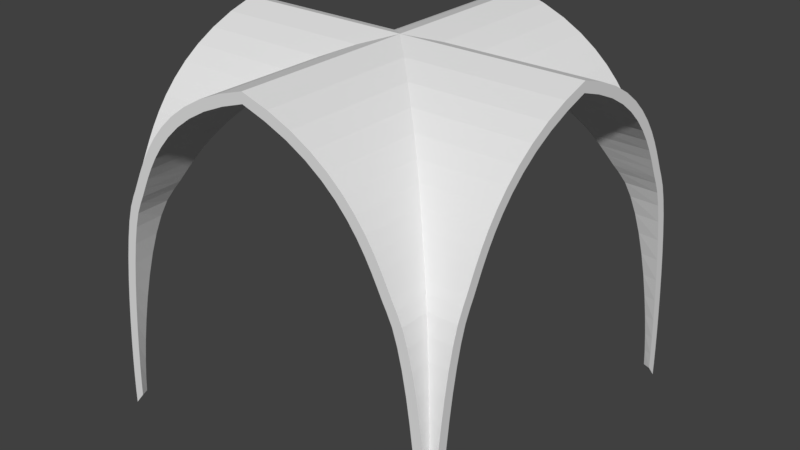 # Source: Church_Vault_8x8.blend  (saved by Blender 2.79.0; exported with 4.5.12 LTS)
import bpy
from mathutils import Matrix  # noqa: F401  (used for matrix-valued properties, if any)

bpy.ops.wm.read_factory_settings(use_empty=True)
scene = bpy.context.scene
scene.name = 'Scene'

# ---- collections
col_collection_1 = bpy.data.collections.new('Collection 1'); scene.collection.children.link(col_collection_1)

# ---- world
world_world = bpy.data.worlds.new('World'); scene.world = world_world
world_world.color = (0.05088, 0.05088, 0.05088)
world_world.use_sun_shadow = False
world_world.sun_shadow_jitter_overblur = 0.0
world_world.cycles.sampling_method = 'MANUAL'

# ---- meshes
me_cubeziercurve_001 = bpy.data.meshes.new('CUBezierCurve.001')
me_cubeziercurve_001.from_pydata([(-7.612, -4.0, 0.5007), (-7.405, -4.0, 0.9785), (-7.174, -4.0, 1.385), (-6.925, -4.0, 1.728), (-6.665, -4.0, 2.016), (-6.399, -4.0, 2.255), (-6.134, -4.0, 2.453), (-5.875, -4.0, 2.617), (-5.628, -4.0, 2.753), (-5.399, -4.0, 2.868), (-5.192, -4.0, 2.969), (-5.026, -4.0, 3.058), (-4.784, -4.0, 3.171), (-4.459, -4.0, 3.274), (-4.058, -4.0, 3.37), (-3.601, -4.0, 3.456), (-3.107, -4.0, 3.532), (-2.591, -4.0, 3.599), (-2.072, -4.0, 3.654), (-1.565, -4.0, 3.7), (-1.088, -4.0, 3.735), (-0.6565, -4.0, 3.76), (-0.2855, -4.0, 3.775), (-7.78, -4.0, 0.0003841), (-7.612, -4.0, -0.4999), (-7.405, -4.0, -0.9778), (-7.174, -4.0, -1.384), (-6.925, -4.0, -1.728), (-6.665, -4.0, -2.015), (-6.399, -4.0, -2.255), (-6.134, -4.0, -2.453), (-5.875, -4.0, -2.616), (-5.629, -4.0, -2.752), (-5.399, -4.0, -2.867), (-5.192, -4.0, -2.969), (-5.027, -4.0, -3.058), (-4.784, -4.0, -3.17), (-4.459, -4.0, -3.273), (-4.058, -4.0, -3.369), (-3.602, -4.0, -3.456), (-3.107, -4.0, -3.532), (-2.592, -4.0, -3.598), (-2.072, -4.0, -3.654), (-1.566, -4.0, -3.7), (-1.088, -4.0, -3.735), (-0.6569, -4.0, -3.76), (-0.2859, -4.0, -3.775), (-0.000195, 4.0, -4.0), (-7.612, 4.0, 0.5007), (-7.405, 4.0, 0.9785), (-7.174, 4.0, 1.385), (-6.925, 4.0, 1.728), (-6.665, 4.0, 2.016), (-6.4, 4.0, 2.255), (-6.134, 4.0, 2.453), (-5.876, 4.0, 2.617), (-5.629, 4.0, 2.753), (-5.399, 4.0, 2.868), (-5.192, 4.0, 2.969), (-5.027, 4.0, 3.058), (-4.784, 4.0, 3.171), (-4.459, 4.0, 3.274), (-4.059, 4.0, 3.37), (-3.602, 4.0, 3.456), (-3.107, 4.0, 3.532), (-2.592, 4.0, 3.599), (-2.072, 4.0, 3.654), (-1.566, 4.0, 3.7), (-1.088, 4.0, 3.735), (-0.6569, 4.0, 3.76), (-0.2859, 4.0, 3.775), (-7.78, 4.0, 0.0003831), (-7.612, 4.0, -0.4999), (-7.405, 4.0, -0.9778), (-7.174, 4.0, -1.384), (-6.925, 4.0, -1.728), (-6.665, 4.0, -2.015), (-6.4, 4.0, -2.255), (-6.135, 4.0, -2.453), (-5.876, 4.0, -2.616), (-5.629, 4.0, -2.752), (-5.4, 4.0, -2.867), (-5.193, 4.0, -2.969), (-5.027, 4.0, -3.058), (-4.784, 4.0, -3.17), (-4.46, 4.0, -3.273), (-4.059, 4.0, -3.369), (-3.602, 4.0, -3.456), (-3.107, 4.0, -3.532), (-2.592, 4.0, -3.598), (-2.073, 4.0, -3.654), (-1.566, 4.0, -3.7), (-1.089, 4.0, -3.735), (-0.6573, 4.0, -3.76), (-0.2863, 4.0, -3.775), (-7.612, 0.5003, 4.0), (-7.405, 0.9781, 4.0), (-7.174, 1.385, 4.0), (-6.925, 1.728, 4.0), (-6.665, 2.016, 4.0), (-6.399, 2.255, 4.0), (-6.134, 2.453, 4.0), (-5.875, 2.617, 4.0), (-5.629, 2.753, 4.0), (-5.399, 2.867, 4.0), (-5.192, 2.969, 4.0), (-5.027, 3.058, 4.0), (-4.784, 3.171, 4.0), (-4.459, 3.274, 4.0), (-4.059, 3.369, 4.0), (-3.602, 3.456, 4.0), (-3.107, 3.532, 4.0), (-2.592, 3.598, 4.0), (-2.072, 3.654, 4.0), (-1.566, 3.7, 4.0), (-1.088, 3.735, 4.0), (-0.6569, 3.76, 4.0), (-0.2859, 3.775, 4.0), (-7.78, 6.517e-07, 4.0), (-7.612, -0.5003, 4.0), (-7.405, -0.9781, 4.0), (-7.174, -1.385, 4.0), (-6.925, -1.728, 4.0), (-6.665, -2.016, 4.0), (-6.399, -2.255, 4.0), (-6.134, -2.453, 4.0), (-5.875, -2.617, 4.0), (-5.629, -2.753, 4.0), (-5.399, -2.867, 4.0), (-5.192, -2.969, 4.0), (-5.027, -3.058, 4.0), (-4.784, -3.171, 4.0), (-4.459, -3.274, 4.0), (-4.059, -3.369, 4.0), (-3.602, -3.456, 4.0), (-3.107, -3.532, 4.0), (-2.592, -3.598, 4.0), (-2.072, -3.654, 4.0), (-1.566, -3.7, 4.0), (-1.088, -3.735, 4.0), (-0.6569, -3.76, 4.0), (-0.2859, -3.775, 4.0), (-0.2822, -3.84, -3.84), (-7.612, 0.5003, -4.0), (-7.405, 0.9781, -4.0), (-7.174, 1.385, -4.0), (-6.925, 1.728, -4.0), (-6.665, 2.016, -4.0), (-6.399, 2.255, -4.0), (-6.134, 2.453, -4.0), (-5.875, 2.617, -4.0), (-5.629, 2.753, -4.0), (-5.399, 2.867, -4.0), (-5.192, 2.969, -4.0), (-5.027, 3.058, -4.0), (-4.784, 3.171, -4.0), (-4.459, 3.274, -4.0), (-4.059, 3.369, -4.0), (-3.602, 3.456, -4.0), (-3.107, 3.532, -4.0), (-2.592, 3.598, -4.0), (-2.072, 3.654, -4.0), (-1.566, 3.7, -4.0), (-1.088, 3.735, -4.0), (-0.6569, 3.76, -4.0), (-0.2859, 3.775, -4.0), (-7.78, -6.517e-07, -4.0), (-7.612, -0.5003, -4.0), (-7.405, -0.9781, -4.0), (-7.174, -1.385, -4.0), (-6.925, -1.728, -4.0), (-6.665, -2.016, -4.0), (-6.399, -2.255, -4.0), (-6.134, -2.453, -4.0), (-5.875, -2.617, -4.0), (-5.629, -2.753, -4.0), (-5.399, -2.867, -4.0), (-5.192, -2.969, -4.0), (-5.027, -3.058, -4.0), (-4.784, -3.171, -4.0), (-4.459, -3.274, -4.0), (-4.059, -3.369, -4.0), (-3.602, -3.456, -4.0), (-3.107, -3.532, -4.0), (-2.592, -3.598, -4.0), (-2.072, -3.654, -4.0), (-1.566, -3.7, -4.0), (-1.088, -3.735, -4.0), (-0.6569, -3.76, -4.0), (-0.2859, -3.775, -4.0), (-3.587, -3.522, -3.521), (-3.585, 3.523, -3.521), (-3.589, 3.521, -3.522), (-3.589, -3.522, 3.521), (-3.584, -3.521, 3.523), (-3.587, 3.522, 3.522), (-4.04, 3.436, 3.436), (-4.043, -3.436, 3.435), (-4.037, 3.438, -3.435), (-4.04, -3.436, -3.436), (-4.044, 3.434, -3.436), (-4.037, -3.435, 3.438), (-4.436, 3.341, 3.341), (-4.442, -3.34, 3.339), (-4.436, -3.341, -3.341), (-4.432, 3.344, -3.34), (-4.442, 3.339, -3.34), (-4.432, -3.34, 3.345), (-4.755, 3.241, 3.241), (-4.764, -3.238, 3.237), (-4.749, 3.246, -3.24), (-4.764, 3.237, -3.237), (-4.755, -3.241, -3.24), (-4.996, 3.129, 3.129), (-5.0, -3.126, 3.127), (-4.749, -3.24, 3.247), (-4.994, 3.131, -3.128), (-4.996, -3.129, -3.128), (-5.0, 3.127, -3.126), (-4.994, -3.128, 3.131), (-5.165, 3.038, 3.039), (-5.162, -3.041, 3.038), (-5.162, 3.038, -3.041), (-5.166, 3.038, -3.037), (-5.165, -3.038, -3.038), (-5.166, -3.037, 3.038), (-5.371, 2.937, 2.938), (-5.371, -2.937, 2.937), (-5.371, 2.938, -2.937), (-5.371, -2.937, -2.937), (-5.371, 2.937, -2.937), (-5.37, -2.937, 2.938), (-5.599, 2.823, 2.823), (-5.601, -2.822, 2.822), (-5.601, 2.822, -2.821), (-5.598, 2.825, -2.823), (-5.599, -2.823, -2.823), (-5.597, -2.823, 2.825), (-5.845, 2.688, 2.688), (-5.848, -2.685, 2.686), (-5.843, 2.69, -2.687), (-5.845, -2.688, -2.687), (-5.848, 2.686, -2.685), (-6.103, 2.524, 2.525), (-6.108, -2.52, 2.523), (-5.843, -2.688, 2.691), (-6.102, 2.527, -2.524), (-6.103, -2.524, -2.524), (-6.108, 2.522, -2.52), (-6.37, 2.325, 2.326), (-6.374, -2.32, 2.324), (-6.101, -2.524, 2.528), (-6.368, 2.329, -2.325), (-6.375, 2.323, -2.32), (-6.37, -2.325, -2.325), (-6.368, -2.325, 2.329), (-6.639, 2.084, 2.084), (-6.643, -2.077, 2.082), (-6.637, 2.087, -2.084), (-6.643, 2.082, -2.077), (-6.639, -2.084, -2.083), (-6.903, 1.792, 1.792), (-6.907, -1.784, 1.791), (-6.637, -2.084, 2.088), (-6.907, 1.79, -1.784), (-6.902, 1.796, -1.792), (-6.903, -1.792, -1.792), (-6.902, -1.792, 1.796), (-7.157, 1.442, 1.443), (-7.16, -1.434, 1.441), (-7.156, 1.446, -1.442), (-7.157, -1.442, -1.442), (-7.16, 1.441, -1.434), (-7.393, 1.027, 1.028), (-7.395, -1.019, 1.027), (-7.156, -1.443, 1.446), (-7.392, 1.031, -1.027), (-7.393, -1.027, -1.027), (-7.395, 1.027, -1.019), (-7.604, 0.5409, 0.5413), (-7.605, -0.5385, 0.5359), (-7.392, -1.028, 1.031), (-7.604, -0.5493, 0.536), (-7.604, 0.5356, -0.5489), (-7.604, -0.5409, -0.5405), (-7.605, 0.5355, -0.5382), (-7.78, 0.0, 0.0003903), (-2.58, 3.664, -3.663), (-2.581, -3.664, -3.663), (-3.094, 3.598, 3.598), (-3.096, -3.598, 3.597), (-2.581, 3.664, 3.664), (-2.58, -3.663, 3.664), (-2.582, -3.664, 3.663), (-3.094, -3.598, -3.597), (-3.093, 3.599, -3.597), (-3.096, 3.597, -3.598), (-3.093, -3.597, 3.599), (-1.557, 3.765, -3.764), (-1.559, 3.764, -3.765), (-1.558, -3.765, -3.765), (-2.063, 3.719, 3.719), (-2.064, -3.719, 3.719), (-1.558, 3.765, 3.765), (-1.557, -3.764, 3.765), (-1.559, -3.765, 3.764), (-2.062, 3.72, -3.719), (-2.063, -3.719, -3.719), (-2.065, 3.719, -3.719), (-2.062, -3.719, 3.72), (-2.583, 3.663, -3.664), (-0.6538, 3.824, -3.825), (-0.6514, 3.825, -3.824), (-0.6524, -3.825, -3.825), (-0.6524, 3.825, 3.825), (-0.6511, -3.824, 3.825), (-0.6534, -3.825, 3.824), (-1.082, 3.8, 3.8), (-1.083, -3.8, 3.799), (-1.081, 3.8, -3.799), (-1.082, -3.8, -3.8), (-1.083, 3.799, -3.8), (-1.081, -3.799, 3.8), (-0.2859, 3.775, -3.995), (-0.2822, 3.84, 3.84), (-0.2855, -3.995, 3.775), (-0.2832, 3.8, -3.894), (-0.2822, -3.84, -3.84), (-0.2828, -3.894, 3.8), (-7.818, -4.0, 0.5776), (-7.602, -4.0, 1.077), (-7.359, -4.0, 1.504), (-7.096, -4.0, 1.867), (-6.82, -4.0, 2.172), (-6.539, -4.0, 2.425), (-6.259, -4.0, 2.635), (-5.987, -4.0, 2.806), (-5.731, -4.0, 2.948), (-5.497, -4.0, 3.065), (-5.292, -4.0, 3.165), (-5.125, -4.0, 3.255), (-4.863, -4.0, 3.376), (-4.518, -4.0, 3.486), (-4.104, -4.0, 3.585), (-3.639, -4.0, 3.673), (-3.137, -4.0, 3.75), (-2.617, -4.0, 3.817), (-2.093, -4.0, 3.873), (-1.583, -4.0, 3.919), (-1.102, -4.0, 3.955), (-0.6673, -4.0, 3.98), (-0.2944, -4.0, 3.995), (0.0001953, -4.0, 4.0), (-8.0, -4.0, 0.0003908), (-7.818, -4.0, -0.5768), (-7.602, -4.0, -1.076), (-7.359, -4.0, -1.503), (-7.096, -4.0, -1.866), (-6.82, -4.0, -2.171), (-6.539, -4.0, -2.425), (-6.259, -4.0, -2.634), (-5.987, -4.0, -2.806), (-5.731, -4.0, -2.947), (-5.497, -4.0, -3.064), (-5.293, -4.0, -3.165), (-5.125, -4.0, -3.255), (-4.864, -4.0, -3.375), (-4.518, -4.0, -3.485), (-4.105, -4.0, -3.584), (-3.639, -4.0, -3.672), (-3.138, -4.0, -3.75), (-2.617, -4.0, -3.817), (-2.094, -4.0, -3.873), (-1.584, -4.0, -3.919), (-1.103, -4.0, -3.955), (-0.6677, -4.0, -3.98), (-0.2948, -4.0, -3.995), (-0.000195, -4.0, -4.0), (-7.818, 4.0, 0.5776), (-7.602, 4.0, 1.077), (-7.359, 4.0, 1.504), (-7.096, 4.0, 1.867), (-6.821, 4.0, 2.172), (-6.539, 4.0, 2.425), (-6.259, 4.0, 2.635), (-5.987, 4.0, 2.806), (-5.731, 4.0, 2.948), (-5.497, 4.0, 3.065), (-5.293, 4.0, 3.165), (-5.125, 4.0, 3.255), (-4.864, 4.0, 3.376), (-4.518, 4.0, 3.486), (-4.105, 4.0, 3.585), (-3.639, 4.0, 3.673), (-3.138, 4.0, 3.75), (-2.617, 4.0, 3.817), (-2.094, 4.0, 3.873), (-1.584, 4.0, 3.919), (-1.103, 4.0, 3.955), (-0.6677, 4.0, 3.98), (-0.2948, 4.0, 3.995), (-8.0, 4.0, 0.0003898), (-7.818, 4.0, -0.5768), (-7.602, 4.0, -1.076), (-7.359, 4.0, -1.503), (-7.096, 4.0, -1.866), (-6.821, 4.0, -2.171), (-6.539, 4.0, -2.425), (-6.259, 4.0, -2.634), (-5.988, 4.0, -2.806), (-5.731, 4.0, -2.947), (-5.498, 4.0, -3.064), (-5.293, 4.0, -3.165), (-5.125, 4.0, -3.255), (-4.864, 4.0, -3.375), (-4.519, 4.0, -3.485), (-4.105, 4.0, -3.584), (-3.639, 4.0, -3.672), (-3.138, 4.0, -3.75), (-2.618, 4.0, -3.817), (-2.094, 4.0, -3.873), (-1.584, 4.0, -3.919), (-1.103, 4.0, -3.955), (-0.6681, 4.0, -3.98), (-0.2952, 4.0, -3.995), (-7.818, 0.5772, 4.0), (-7.602, 1.076, 4.0), (-7.359, 1.504, 4.0), (-7.096, 1.867, 4.0), (-6.82, 2.171, 4.0), (-6.539, 2.425, 4.0), (-6.259, 2.634, 4.0), (-5.987, 2.806, 4.0), (-5.731, 2.947, 4.0), (-5.497, 3.065, 4.0), (-5.293, 3.165, 4.0), (-5.125, 3.255, 4.0), (-4.864, 3.376, 4.0), (-4.518, 3.486, 4.0), (-4.105, 3.585, 4.0), (-3.639, 3.673, 4.0), (-3.138, 3.75, 4.0), (-2.617, 3.817, 4.0), (-2.094, 3.873, 4.0), (-1.584, 3.919, 4.0), (-1.103, 3.955, 4.0), (-0.6677, 3.98, 4.0), (-0.2948, 3.995, 4.0), (-0.0001954, 4.0, 4.0), (-8.0, 6.517e-07, 4.0), (-7.818, -0.5772, 4.0), (-7.602, -1.076, 4.0), (-7.359, -1.504, 4.0), (-7.096, -1.867, 4.0), (-6.82, -2.171, 4.0), (-6.539, -2.425, 4.0), (-6.259, -2.634, 4.0), (-5.987, -2.806, 4.0), (-5.731, -2.947, 4.0), (-5.497, -3.065, 4.0), (-5.293, -3.165, 4.0), (-5.125, -3.255, 4.0), (-4.864, -3.376, 4.0), (-4.518, -3.486, 4.0), (-4.105, -3.585, 4.0), (-3.639, -3.673, 4.0), (-3.138, -3.75, 4.0), (-2.617, -3.817, 4.0), (-2.094, -3.873, 4.0), (-1.584, -3.919, 4.0), (-1.103, -3.955, 4.0), (-0.6677, -3.98, 4.0), (-0.2948, -3.995, 4.0), (-0.0001954, -4.0, 4.0), (-7.818, 0.5772, -4.0), (-7.602, 1.076, -4.0), (-7.359, 1.504, -4.0), (-7.096, 1.867, -4.0), (-6.82, 2.171, -4.0), (-6.539, 2.425, -4.0), (-6.259, 2.634, -4.0), (-5.987, 2.806, -4.0), (-5.731, 2.947, -4.0), (-5.497, 3.065, -4.0), (-5.293, 3.165, -4.0), (-5.125, 3.255, -4.0), (-4.864, 3.376, -4.0), (-4.518, 3.486, -4.0), (-4.105, 3.585, -4.0), (-3.639, 3.673, -4.0), (-3.138, 3.75, -4.0), (-2.617, 3.817, -4.0), (-2.094, 3.873, -4.0), (-1.584, 3.919, -4.0), (-1.103, 3.955, -4.0), (-0.6677, 3.98, -4.0), (-0.2948, 3.995, -4.0), (-8.0, -6.517e-07, -4.0), (-7.818, -0.5772, -4.0), (-7.602, -1.076, -4.0), (-7.359, -1.504, -4.0), (-7.096, -1.867, -4.0), (-6.82, -2.171, -4.0), (-6.539, -2.425, -4.0), (-6.259, -2.634, -4.0), (-5.987, -2.806, -4.0), (-5.731, -2.947, -4.0), (-5.497, -3.065, -4.0), (-5.293, -3.165, -4.0), (-5.125, -3.255, -4.0), (-4.864, -3.376, -4.0), (-4.518, -3.486, -4.0), (-4.105, -3.585, -4.0), (-3.639, -3.673, -4.0), (-3.138, -3.75, -4.0), (-2.617, -3.817, -4.0), (-2.094, -3.873, -4.0), (-1.584, -3.919, -4.0), (-1.103, -3.955, -4.0), (-0.6677, -3.98, -4.0), (-0.2948, -3.995, -4.0), (-3.639, -3.673, -3.672), (-3.639, 3.673, -3.672), (-3.639, 3.673, -3.673), (-3.639, -3.673, 3.673), (-3.639, -3.673, 3.673), (-3.639, 3.673, 3.673), (-4.105, 3.585, 3.585), (-4.104, -3.585, 3.585), (-4.105, 3.584, -3.584), (-4.105, -3.585, -3.584), (-4.105, 3.585, -3.584), (-4.105, -3.585, 3.585), (-4.518, 3.486, 3.486), (-4.518, -3.486, 3.486), (-4.518, -3.486, -3.485), (-4.519, 3.485, -3.485), (-4.518, 3.486, -3.485), (-4.518, -3.486, 3.486), (-4.864, 3.376, 3.376), (-4.863, -3.376, 3.376), (-4.864, 3.376, -3.375), (-4.864, 3.376, -3.376), (-4.864, -3.376, -3.375), (-5.125, 3.255, 3.255), (-5.125, -3.255, 3.255), (-4.864, -3.376, 3.376), (-5.125, 3.255, -3.255), (-5.125, -3.255, -3.255), (-5.125, 3.255, -3.255), (-5.125, -3.255, 3.255), (-5.293, 3.165, 3.165), (-5.292, -3.165, 3.165), (-5.293, 3.165, -3.165), (-5.293, 3.165, -3.165), (-5.293, -3.165, -3.165), (-5.293, -3.165, 3.165), (-5.497, 3.065, 3.065), (-5.497, -3.065, 3.065), (-5.497, 3.064, -3.064), (-5.497, -3.065, -3.064), (-5.497, 3.065, -3.064), (-5.497, -3.065, 3.065), (-5.731, 2.947, 2.948), (-5.731, -2.947, 2.948), (-5.731, 2.947, -2.947), (-5.731, 2.947, -2.947), (-5.731, -2.947, -2.947), (-5.731, -2.947, 2.947), (-5.987, 2.806, 2.806), (-5.987, -2.806, 2.806), (-5.988, 2.806, -2.806), (-5.987, -2.806, -2.806), (-5.987, 2.806, -2.806), (-6.259, 2.634, 2.635), (-6.259, -2.634, 2.635), (-5.987, -2.806, 2.806), (-6.259, 2.634, -2.634), (-6.259, -2.634, -2.634), (-6.259, 2.634, -2.634), (-6.539, 2.425, 2.425), (-6.539, -2.425, 2.425), (-6.259, -2.634, 2.634), (-6.539, 2.425, -2.425), (-6.539, 2.425, -2.425), (-6.539, -2.425, -2.425), (-6.539, -2.425, 2.425), (-6.82, 2.171, 2.172), (-6.82, -2.172, 2.172), (-6.821, 2.171, -2.171), (-6.82, 2.171, -2.171), (-6.82, -2.171, -2.171), (-7.096, 1.867, 1.867), (-7.096, -1.867, 1.867), (-6.82, -2.171, 2.171), (-7.096, 1.867, -1.866), (-7.096, 1.866, -1.866), (-7.096, -1.867, -1.866), (-7.096, -1.867, 1.867), (-7.359, 1.504, 1.504), (-7.359, -1.504, 1.504), (-7.359, 1.504, -1.503), (-7.359, -1.504, -1.503), (-7.359, 1.504, -1.504), (-7.602, 1.076, 1.077), (-7.602, -1.076, 1.077), (-7.359, -1.504, 1.504), (-7.602, 1.076, -1.076), (-7.602, -1.076, -1.076), (-7.602, 1.076, -1.076), (-7.818, 0.5772, 0.5776), (-7.818, -0.5773, 0.5776), (-7.602, -1.076, 1.076), (-7.818, -0.5772, 0.5774), (-7.818, 0.577, -0.5768), (-7.818, -0.5772, -0.5768), (-7.818, 0.5772, -0.5769), (-8.0, 0.0, 0.0003903), (-2.618, 3.817, -3.817), (-2.617, -3.817, -3.817), (-3.138, 3.75, 3.75), (-3.137, -3.75, 3.75), (-2.617, 3.817, 3.817), (-2.617, -3.817, 3.817), (-2.617, -3.817, 3.817), (-3.138, -3.75, -3.75), (-3.138, 3.75, -3.75), (-3.138, 3.75, -3.75), (-3.138, -3.75, 3.75), (-1.584, 3.919, -3.919), (-1.584, 3.919, -3.919), (-1.584, -3.919, -3.919), (-2.094, 3.873, 3.873), (-2.093, -3.873, 3.873), (-1.584, 3.919, 3.919), (-1.584, -3.919, 3.919), (-1.583, -3.919, 3.919), (-2.094, 3.873, -3.873), (-2.094, -3.873, -3.873), (-2.094, 3.873, -3.873), (-2.094, -3.873, 3.873), (-2.617, 3.817, -3.817), (-0.6677, 3.98, -3.98), (-0.6681, 3.98, -3.98), (-0.6677, -3.98, -3.98), (-0.6677, 3.98, 3.98), (-0.6677, -3.98, 3.98), (-0.6673, -3.98, 3.98), (-1.103, 3.955, 3.955), (-1.102, -3.955, 3.955), (-1.103, 3.955, -3.955), (-1.103, -3.955, -3.955), (-1.103, 3.955, -3.955), (-1.103, -3.955, 3.955), (-0.2948, 3.995, -3.995), (-0.2948, 3.995, 3.995), (-0.2946, 3.995, 3.995), (-0.2942, -3.995, 3.995), (-0.2944, -3.995, 3.995), (-0.2952, 3.995, -3.995), (-0.2948, -3.995, -3.995), (-0.2946, -3.995, -3.995), (-0.2948, -3.995, 3.995)], [(655, 656), (657, 658), (660, 661)], [(70, 69, 314, 324), (69, 68, 317, 314), (68, 67, 303, 317), (67, 66, 301, 303), (66, 65, 291, 301), (65, 64, 289, 291), (64, 63, 195, 289), (63, 62, 196, 195), (62, 61, 202, 196), (61, 60, 208, 202), (60, 59, 213, 208), (59, 58, 220, 213), (58, 57, 226, 220), (57, 56, 232, 226), (56, 55, 238, 232), (55, 54, 243, 238), (54, 53, 249, 243), (53, 52, 256, 249), (52, 51, 261, 256), (51, 50, 268, 261), (50, 49, 273, 268), (49, 48, 279, 273), (48, 71, 286, 279), (71, 72, 283, 286), (72, 73, 276, 285, 283), (73, 74, 270, 278, 276), (74, 75, 265, 272, 270), (75, 76, 258, 264, 265), (76, 77, 252, 259, 258), (77, 78, 246, 253, 252), (78, 79, 240, 248, 246), (79, 80, 235, 242, 240), (80, 81, 228, 234, 235), (81, 82, 223, 230, 228), (82, 83, 216, 222, 223), (83, 84, 210, 218, 216), (84, 85, 205, 211, 210), (85, 86, 198, 206, 205), (86, 87, 191, 200, 198), (87, 88, 295, 192, 191), (88, 89, 287, 296, 295), (89, 90, 306, 310, 287), (90, 91, 298, 308, 306), (91, 92, 319, 299, 298), (92, 93, 312, 321, 319), (93, 94, 326, 311, 312), (165, 164, 311, 326, 323), (164, 163, 321, 312, 311), (163, 162, 299, 319, 321), (162, 161, 308, 298, 299), (161, 160, 310, 306, 308), (160, 159, 296, 287, 310), (159, 158, 192, 295, 296), (158, 157, 200, 191, 192), (157, 156, 206, 198, 200), (156, 155, 211, 205, 206), (155, 154, 218, 210, 211), (154, 153, 222, 216, 218), (153, 152, 230, 223, 222), (152, 151, 234, 228, 230), (151, 150, 242, 235, 234), (150, 149, 248, 240, 242), (149, 148, 253, 246, 248), (148, 147, 259, 252, 253), (147, 146, 264, 258, 259), (146, 145, 272, 265, 264), (145, 144, 278, 270, 272), (144, 143, 285, 276, 278), (143, 166, 286, 283, 285), (166, 167, 284, 286), (167, 168, 277, 284), (168, 169, 271, 277), (169, 170, 266, 271), (170, 171, 260, 266), (171, 172, 254, 260), (172, 173, 247, 254), (173, 174, 241, 247), (174, 175, 236, 241), (175, 176, 229, 236), (176, 177, 224, 229), (177, 178, 217, 224), (178, 179, 212, 217), (179, 180, 204, 212), (180, 181, 199, 204), (181, 182, 190, 199), (182, 183, 294, 190), (183, 184, 288, 294), (184, 185, 307, 288), (185, 186, 300, 307), (186, 187, 320, 300), (187, 188, 313, 320), (188, 189, 142, 313), (208, 107, 108, 202), (294, 40, 39, 190), (226, 104, 105, 220), (220, 105, 106, 213), (301, 113, 114, 303), (204, 37, 36, 212), (293, 17, 18, 302, 309), (236, 32, 31, 241), (315, 140, 139, 322, 318), (260, 28, 27, 266), (193, 15, 16, 290, 297), (309, 137, 136, 292, 293), (292, 136, 135, 297, 290), (233, 8, 9, 227, 231), (304, 138, 137, 309, 302), (266, 27, 26, 271), (213, 106, 107, 208), (238, 102, 103, 232), (142, 46, 45, 313), (280, 0, 1, 274, 281), (305, 19, 20, 318, 322), (195, 110, 111, 289), (194, 134, 133, 201, 197), (249, 100, 101, 243), (254, 29, 28, 260), (219, 130, 129, 225, 221), (203, 13, 14, 197, 201), (202, 108, 109, 196), (291, 112, 113, 301), (250, 5, 6, 244, 251), (244, 6, 7, 239, 245), (239, 7, 8, 233, 237), (224, 34, 33, 229), (322, 139, 138, 304, 305), (225, 129, 128, 231, 227), (284, 282, 286), (282, 119, 118, 286), (313, 45, 44, 320), (275, 121, 120, 281, 274), (269, 2, 3, 262, 267), (317, 115, 116, 314), (255, 124, 123, 263, 257), (288, 41, 40, 294), (245, 126, 125, 251, 244), (262, 3, 4, 257, 263), (300, 43, 42, 307), (221, 10, 11, 214, 219), (289, 111, 112, 291), (277, 25, 24, 284), (212, 36, 35, 217), (201, 133, 132, 207, 203), (316, 21, 22, 325, 328), (314, 116, 117, 324), (320, 44, 43, 300), (231, 128, 127, 237, 233), (267, 122, 121, 275, 269), (290, 16, 17, 293, 292), (274, 1, 2, 269, 275), (302, 18, 19, 305, 304), (209, 12, 13, 203, 207), (263, 123, 122, 267, 262), (214, 11, 12, 209, 215), (217, 35, 34, 224), (283, 284, 286), (284, 24, 23, 286), (251, 125, 124, 255, 250), (215, 131, 130, 219, 214), (227, 9, 10, 221, 225), (197, 14, 15, 193, 194), (273, 96, 97, 268), (271, 26, 25, 277), (241, 31, 30, 247), (268, 97, 98, 261), (229, 33, 32, 236), (297, 135, 134, 194, 193), (303, 114, 115, 317), (207, 132, 131, 215, 209), (279, 95, 96, 273), (256, 99, 100, 249), (232, 103, 104, 226), (318, 20, 21, 316, 315), (196, 109, 110, 195), (237, 127, 126, 245, 239), (199, 38, 37, 204), (257, 4, 5, 250, 255), (190, 39, 38, 199), (286, 282, 280, 279), (286, 23, 0, 280, 282), (281, 120, 119, 282, 280), (328, 141, 140, 315, 316), (286, 279, 285, 283), (286, 118, 95, 279), (247, 30, 29, 254), (307, 42, 41, 288), (261, 98, 99, 256), (243, 101, 102, 238), (400, 655, 645, 399), (399, 645, 648, 398), (398, 648, 634, 397), (397, 634, 632, 396), (396, 632, 622, 395), (395, 622, 620, 394), (394, 620, 526, 393), (393, 526, 527, 392), (392, 527, 533, 391), (391, 533, 539, 390), (390, 539, 544, 389), (389, 544, 551, 388), (388, 551, 557, 387), (387, 557, 563, 386), (386, 563, 569, 385), (385, 569, 574, 384), (384, 574, 580, 383), (383, 580, 587, 382), (382, 587, 592, 381), (381, 592, 599, 380), (380, 599, 604, 379), (379, 604, 610, 378), (378, 610, 617, 401), (401, 617, 614, 402), (402, 614, 616, 607, 403), (403, 607, 609, 601, 404), (404, 601, 603, 596, 405), (405, 596, 595, 589, 406), (406, 589, 590, 583, 407), (407, 583, 584, 577, 408), (408, 577, 579, 571, 409), (409, 571, 573, 566, 410), (410, 566, 565, 559, 411), (411, 559, 561, 554, 412), (412, 554, 553, 547, 413), (413, 547, 549, 541, 414), (414, 541, 542, 536, 415), (415, 536, 537, 529, 416), (416, 529, 531, 522, 417), (417, 522, 523, 626, 418), (418, 626, 627, 618, 419), (419, 618, 641, 637, 420), (420, 637, 639, 629, 421), (421, 629, 630, 650, 422), (422, 650, 652, 643, 423), (423, 643, 642, 659, 424), (496, 654, 659, 642, 495), (495, 642, 643, 652, 494), (494, 652, 650, 630, 493), (493, 630, 629, 639, 492), (492, 639, 637, 641, 491), (491, 641, 618, 627, 490), (490, 627, 626, 523, 489), (489, 523, 522, 531, 488), (488, 531, 529, 537, 487), (487, 537, 536, 542, 486), (486, 542, 541, 549, 485), (485, 549, 547, 553, 484), (484, 553, 554, 561, 483), (483, 561, 559, 565, 482), (482, 565, 566, 573, 481), (481, 573, 571, 579, 480), (480, 579, 577, 584, 479), (479, 584, 583, 590, 478), (478, 590, 589, 595, 477), (477, 595, 596, 603, 476), (476, 603, 601, 609, 475), (475, 609, 607, 616, 474), (474, 616, 614, 617, 497), (497, 617, 615, 498), (498, 615, 608, 499), (499, 608, 602, 500), (500, 602, 597, 501), (501, 597, 591, 502), (502, 591, 585, 503), (503, 585, 578, 504), (504, 578, 572, 505), (505, 572, 567, 506), (506, 567, 560, 507), (507, 560, 555, 508), (508, 555, 548, 509), (509, 548, 543, 510), (510, 543, 535, 511), (511, 535, 530, 512), (512, 530, 521, 513), (513, 521, 625, 514), (514, 625, 619, 515), (515, 619, 638, 516), (516, 638, 631, 517), (517, 631, 651, 518), (518, 651, 644, 519), (519, 644, 660, 520), (539, 533, 438, 437), (625, 521, 369, 370), (557, 551, 435, 434), (551, 544, 436, 435), (632, 634, 444, 443), (535, 543, 366, 367), (624, 640, 633, 347, 346), (567, 572, 361, 362), (646, 649, 653, 470, 471), (591, 597, 357, 358), (524, 628, 621, 345, 344), (640, 624, 623, 467, 468), (623, 621, 628, 466, 467), (564, 562, 558, 338, 337), (635, 633, 640, 468, 469), (597, 602, 356, 357), (544, 539, 437, 436), (569, 563, 433, 432), (660, 644, 375, 376), (611, 612, 605, 330, 329), (636, 653, 649, 349, 348), (526, 620, 441, 440), (525, 528, 532, 464, 465), (580, 574, 431, 430), (585, 591, 358, 359), (550, 552, 556, 460, 461), (534, 532, 528, 343, 342), (533, 527, 439, 438), (622, 632, 443, 442), (581, 582, 575, 335, 334), (575, 576, 570, 336, 335), (570, 568, 564, 337, 336), (555, 560, 363, 364), (653, 636, 635, 469, 470), (556, 558, 562, 459, 460), (615, 617, 613), (613, 617, 449, 450), (644, 651, 374, 375), (606, 605, 612, 451, 452), (600, 598, 593, 332, 331), (648, 645, 446, 445), (586, 588, 594, 454, 455), (619, 625, 370, 371), (576, 575, 582, 456, 457), (593, 594, 588, 333, 332), (631, 638, 372, 373), (552, 550, 545, 340, 339), (620, 622, 442, 441), (608, 615, 354, 355), (543, 548, 365, 366), (532, 534, 538, 463, 464), (647, 662, 658, 351, 350), (645, 655, 447, 446), (651, 631, 373, 374), (562, 564, 568, 458, 459), (598, 600, 606, 452, 453), (621, 623, 624, 346, 345), (605, 606, 600, 331, 330), (633, 635, 636, 348, 347), (540, 538, 534, 342, 341), (594, 593, 598, 453, 454), (545, 546, 540, 341, 340), (548, 555, 364, 365), (614, 617, 615), (615, 617, 353, 354), (582, 581, 586, 455, 456), (546, 545, 550, 461, 462), (558, 556, 552, 339, 338), (528, 525, 524, 344, 343), (604, 599, 427, 426), (602, 608, 355, 356), (572, 578, 360, 361), (599, 592, 428, 427), (560, 567, 362, 363), (628, 524, 525, 465, 466), (634, 648, 445, 444), (538, 540, 546, 462, 463), (610, 604, 426, 425), (587, 580, 430, 429), (563, 557, 434, 433), (649, 646, 647, 350, 349), (527, 526, 440, 439), (568, 570, 576, 457, 458), (530, 535, 367, 368), (588, 586, 581, 334, 333), (521, 530, 368, 369), (617, 610, 611, 613), (617, 613, 611, 329, 353), (612, 611, 613, 450, 451), (662, 647, 646, 471, 472), (617, 614, 616, 610), (617, 610, 425, 449), (578, 585, 359, 360), (638, 619, 371, 372), (592, 587, 429, 428), (574, 569, 432, 431), (23, 353, 329, 0), (0, 329, 330, 1), (1, 330, 331, 2), (2, 331, 332, 3), (3, 332, 333, 4), (4, 333, 334, 5), (5, 334, 335, 6), (6, 335, 336, 7), (7, 336, 337, 8), (8, 337, 338, 9), (9, 338, 339, 10), (10, 339, 340, 11), (11, 340, 341, 12), (12, 341, 342, 13), (13, 342, 343, 14), (14, 343, 344, 15), (15, 344, 345, 16), (16, 345, 346, 17), (17, 346, 347, 18), (18, 347, 348, 19), (19, 348, 349, 20), (20, 349, 350, 21), (21, 350, 351, 22), (24, 354, 353, 23), (25, 355, 354, 24), (26, 356, 355, 25), (27, 357, 356, 26), (28, 358, 357, 27), (29, 359, 358, 28), (30, 360, 359, 29), (31, 361, 360, 30), (32, 362, 361, 31), (33, 363, 362, 32), (34, 364, 363, 33), (35, 365, 364, 34), (36, 366, 365, 35), (37, 367, 366, 36), (38, 368, 367, 37), (39, 369, 368, 38), (40, 370, 369, 39), (41, 371, 370, 40), (42, 372, 371, 41), (43, 373, 372, 42), (44, 374, 373, 43), (45, 375, 374, 44), (46, 376, 375, 45), (48, 378, 401, 71), (49, 379, 378, 48), (50, 380, 379, 49), (51, 381, 380, 50), (52, 382, 381, 51), (53, 383, 382, 52), (54, 384, 383, 53), (55, 385, 384, 54), (56, 386, 385, 55), (57, 387, 386, 56), (58, 388, 387, 57), (59, 389, 388, 58), (60, 390, 389, 59), (61, 391, 390, 60), (62, 392, 391, 61), (63, 393, 392, 62), (64, 394, 393, 63), (65, 395, 394, 64), (66, 396, 395, 65), (67, 397, 396, 66), (68, 398, 397, 67), (69, 399, 398, 68), (70, 400, 399, 69), (71, 401, 402, 72), (72, 402, 403, 73), (73, 403, 404, 74), (74, 404, 405, 75), (75, 405, 406, 76), (76, 406, 407, 77), (77, 407, 408, 78), (78, 408, 409, 79), (79, 409, 410, 80), (80, 410, 411, 81), (81, 411, 412, 82), (82, 412, 413, 83), (83, 413, 414, 84), (84, 414, 415, 85), (85, 415, 416, 86), (86, 416, 417, 87), (87, 417, 418, 88), (88, 418, 419, 89), (89, 419, 420, 90), (90, 420, 421, 91), (91, 421, 422, 92), (92, 422, 423, 93), (93, 423, 424, 94), (324, 655, 400, 70), (94, 424, 659, 326), (118, 449, 425, 95), (95, 425, 426, 96), (96, 426, 427, 97), (97, 427, 428, 98), (98, 428, 429, 99), (99, 429, 430, 100), (100, 430, 431, 101), (101, 431, 432, 102), (102, 432, 433, 103), (103, 433, 434, 104), (104, 434, 435, 105), (105, 435, 436, 106), (106, 436, 437, 107), (107, 437, 438, 108), (108, 438, 439, 109), (109, 439, 440, 110), (110, 440, 441, 111), (111, 441, 442, 112), (112, 442, 443, 113), (113, 443, 444, 114), (114, 444, 445, 115), (115, 445, 446, 116), (116, 446, 447, 117), (119, 450, 449, 118), (120, 451, 450, 119), (121, 452, 451, 120), (122, 453, 452, 121), (123, 454, 453, 122), (124, 455, 454, 123), (125, 456, 455, 124), (126, 457, 456, 125), (127, 458, 457, 126), (128, 459, 458, 127), (129, 460, 459, 128), (130, 461, 460, 129), (131, 462, 461, 130), (132, 463, 462, 131), (133, 464, 463, 132), (134, 465, 464, 133), (135, 466, 465, 134), (136, 467, 466, 135), (137, 468, 467, 136), (138, 469, 468, 137), (139, 470, 469, 138), (140, 471, 470, 139), (141, 472, 471, 140), (143, 474, 497, 166), (144, 475, 474, 143), (145, 476, 475, 144), (146, 477, 476, 145), (147, 478, 477, 146), (148, 479, 478, 147), (149, 480, 479, 148), (150, 481, 480, 149), (151, 482, 481, 150), (152, 483, 482, 151), (153, 484, 483, 152), (154, 485, 484, 153), (155, 486, 485, 154), (156, 487, 486, 155), (157, 488, 487, 156), (158, 489, 488, 157), (159, 490, 489, 158), (160, 491, 490, 159), (161, 492, 491, 160), (162, 493, 492, 161), (163, 494, 493, 162), (164, 495, 494, 163), (165, 496, 495, 164), (166, 497, 498, 167), (167, 498, 499, 168), (168, 499, 500, 169), (169, 500, 501, 170), (170, 501, 502, 171), (171, 502, 503, 172), (172, 503, 504, 173), (173, 504, 505, 174), (174, 505, 506, 175), (175, 506, 507, 176), (176, 507, 508, 177), (177, 508, 509, 178), (178, 509, 510, 179), (179, 510, 511, 180), (180, 511, 512, 181), (181, 512, 513, 182), (182, 513, 514, 183), (183, 514, 515, 184), (184, 515, 516, 185), (185, 516, 517, 186), (186, 517, 518, 187), (187, 518, 519, 188), (188, 519, 520, 189), (323, 654, 496, 165), (189, 520, 660, 327), (326, 659, 654, 323), (325, 658, 662, 328), (328, 662, 472, 141), (279, 610, 616, 285), (284, 615, 613, 282), (327, 660, 376, 46), (117, 447, 655, 324), (280, 611, 610, 279), (283, 614, 615, 284), (22, 351, 658, 325), (448, 117, 324), (324, 70, 448), (447, 400, 655), (447, 448, 400), (70, 400, 448), (117, 448, 447), (473, 325, 328), (351, 22, 352), (657, 351, 473), (141, 472, 473), (328, 141, 352), (473, 472, 351), (22, 325, 352), (377, 46, 376), (46, 377, 327), (327, 377, 189), (520, 189, 377), (377, 376, 520), (424, 94, 47), (496, 424, 47), (47, 165, 496), (326, 323, 47), (47, 94, 326)])
me_cubeziercurve_001.use_remesh_preserve_volume = False
me_cubeziercurve_001.use_remesh_preserve_attributes = False
me_cubeziercurve_001.use_mirror_vertex_groups = False
me_cubeziercurve_001.update()

# ---- objects
ob_beziercurve_001 = bpy.data.objects.new('BezierCurve.001', me_cubeziercurve_001)

# ---- transforms, parenting, visibility, modifiers, constraints
ob_beziercurve_001.location = (0.0, 0.0, 0.0)
ob_beziercurve_001.rotation_euler = (-1.572, 1.571, -1.572)
ob_beziercurve_001.lineart.crease_threshold = 0.0

# ---- collection membership
col_collection_1.objects.link(ob_beziercurve_001)

# ---- scene / render settings (as saved in the file)
scene.frame_start = 1; scene.frame_end = 250; scene.frame_set(0)
scene.render.engine = 'BLENDER_EEVEE_NEXT'
scene.render.resolution_percentage = 50
scene.render.dither_intensity = 0.0
scene.cycles.use_denoising = False
scene.cycles.samples = 128
scene.cycles.sampling_pattern = 'TABULATED_SOBOL'
scene.cycles.use_adaptive_sampling = False
scene.cycles.use_light_tree = False
scene.cycles.blur_glossy = 0.0
scene.cycles.sample_clamp_indirect = 0.0
scene.view_settings.view_transform = 'Standard'
bpy.context.view_layer.update()

# ---- added for rendering (the .blend has no active camera and no usable light): camera, sun
cam_auto = bpy.data.cameras.new('AutoCamera')
cam_auto.lens = 50.0
cam_auto.sensor_width = 36.0
cam_auto.clip_end = 1000.0
ob_auto_camera = bpy.data.objects.new('AutoCamera', cam_auto)
scene.collection.objects.link(ob_auto_camera)
ob_auto_camera.location = (12.8211, -15.3853, 14.2569)
ob_auto_camera.rotation_euler = (1.09748, -7.21219e-08, 0.694738)
scene.camera = ob_auto_camera
light_auto_sun = bpy.data.lights.new('AutoSun', 'SUN')
light_auto_sun.energy = 3.0
light_auto_sun.angle = 0.0523599
ob_auto_sun = bpy.data.objects.new('AutoSun', light_auto_sun)
scene.collection.objects.link(ob_auto_sun)
ob_auto_sun.rotation_euler = (0.872665, 0.174533, 0.523599)
bpy.context.view_layer.update()
